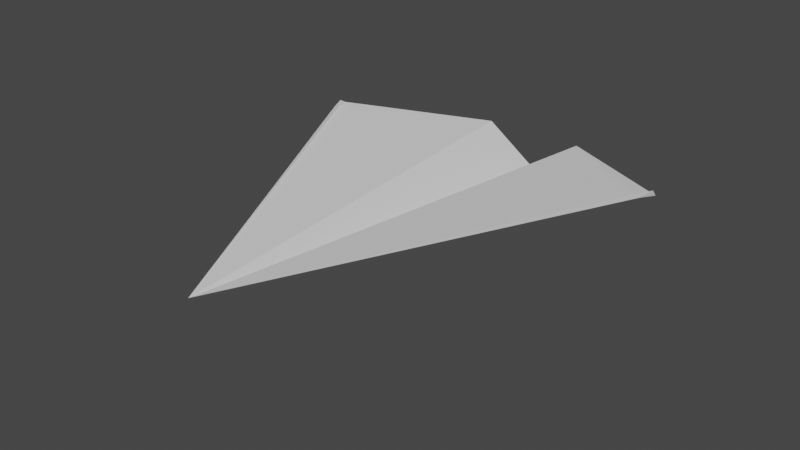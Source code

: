 # Source: plane.blend  (saved by Blender 2.92.15; exported with 4.5.12 LTS)
import bpy
from mathutils import Matrix  # noqa: F401  (used for matrix-valued properties, if any)

bpy.ops.wm.read_factory_settings(use_empty=True)
scene = bpy.context.scene
scene.name = 'Scene'

# ---- collections
col_collection = bpy.data.collections.new('Collection'); scene.collection.children.link(col_collection)

# ---- world
world_world = bpy.data.worlds.new('World'); scene.world = world_world
world_world.use_nodes = True; world_world.node_tree.nodes.clear()
_N = world_world.node_tree.nodes; _L = world_world.node_tree.links
n0 = _N.new('ShaderNodeOutputWorld'); n0.name = 'World Output'; n0.location = (300, 300)
n1 = _N.new('ShaderNodeBackground'); n1.name = 'Background'; n1.location = (10, 300)
n1.inputs[0].default_value = (0.05088, 0.05088, 0.05088, 1.0)
_L.new(n1.outputs[0], n0.inputs[0])
n0.is_active_output = True
world_world.color = (0.05088, 0.05088, 0.05088)
world_world.use_sun_shadow = False
world_world.sun_shadow_jitter_overblur = 0.0

# ---- meshes
me_plane = bpy.data.meshes.new('Plane')
me_plane.from_pydata([(-4.574, -4.574, 0.2469), (4.581, -4.574, 0.1118), (0.0, 4.574, 0.0), (0.0, 4.574, 0.0), (0.0, 4.574, 0.0), (1.297, -6.835, -0.3354), (0.0, 4.574, 0.0), (0.0, 4.574, 0.0), (-1.297, -6.835, -0.3354), (-4.36, -4.146, 0.2473), (4.384, -4.146, 0.1125), (0.0, -7.626, -2.027), (1.297, -6.835, -0.3354), (-1.297, -6.835, -0.3354), (0.0, 4.574, 0.0), (-4.572, -4.72, 0.07285), (-4.399, -4.271, 0.1288), (4.578, -4.753, 0.006894), (0.0, 4.574, 0.0), (4.414, -4.299, 0.01847)], [], [(19, 10, 3, 18), (13, 11, 4, 7), (11, 12, 6, 4), (16, 13, 7, 14), (15, 8, 13, 16), (17, 1, 10, 19), (0, 15, 16, 9), (9, 16, 14, 2), (5, 17, 19, 12), (12, 19, 18, 6)])
_uv = me_plane.uv_layers.new(name='UVMap')
_uv.uv.foreach_set('vector', [0.9854, 0.04681, 1.0, 0.04681, 1.0, 1.0, 0.7368, 1.0, 0.2435, 0.04681, 0.5, 0.04681, 0.5, 1.0, 0.1109, 1.0, 0.5, 0.04681, 0.7448, 0.04681, 0.6391, 1.0, 0.5, 1.0, 0.01135, 0.04681, 0.2435, 0.04681, 0.1109, 1.0, 0.02543, 1.0, 0.01166, 0.0, 0.25, 0.0, 0.2435, 0.04681, 0.01135, 0.04681, 0.9857, 0.0, 1.0, 0.0, 1.0, 0.04681, 0.9854, 0.04681, 0.0, 0.0, 0.01166, 0.0, 0.01135, 0.04681, 0.0, 0.04681, 0.0, 0.04681, 0.01135, 0.04681, 0.02543, 1.0, 0.0, 1.0, 0.75, 0.0, 0.9857, 0.0, 0.9854, 0.04681, 0.7448, 0.04681, 0.7448, 0.04681, 0.9854, 0.04681, 0.7368, 1.0, 0.6391, 1.0])
me_plane.materials.append(None)
me_plane.use_remesh_fix_poles = True
me_plane.use_remesh_preserve_attributes = False
me_plane.use_mirror_vertex_groups = False
me_plane.update()

# ---- objects
ob_plane = bpy.data.objects.new('Plane', me_plane)

# ---- transforms, parenting, visibility, modifiers, constraints
ob_plane.location = (0.0, 0.0, 0.0)
ob_plane.rotation_euler = (0.0, -0.0, 3.142)
ob_plane.scale = (2.69, 2.69, 2.69)
ob_plane.lineart.crease_threshold = 0.0

# ---- collection membership
col_collection.objects.link(ob_plane)

# ---- scene / render settings (as saved in the file)
scene.frame_start = 1; scene.frame_end = 250; scene.frame_set(1)
scene.render.engine = 'BLENDER_EEVEE_NEXT'
scene.cycles.use_denoising = False
scene.cycles.samples = 128
scene.cycles.sampling_pattern = 'TABULATED_SOBOL'
scene.cycles.use_adaptive_sampling = False
scene.cycles.use_light_tree = False
scene.view_settings.view_transform = 'Filmic'
bpy.context.view_layer.update()

# ---- added for rendering (the .blend has no active camera and no usable light): camera, sun
cam_auto = bpy.data.cameras.new('AutoCamera')
cam_auto.lens = 50.0
cam_auto.sensor_width = 36.0
cam_auto.clip_end = 1000.0
ob_auto_camera = bpy.data.objects.new('AutoCamera', cam_auto)
scene.collection.objects.link(ob_auto_camera)
ob_auto_camera.location = (38.3711, -41.9521, 28.3115)
ob_auto_camera.rotation_euler = (1.09748, -7.21219e-08, 0.694738)
scene.camera = ob_auto_camera
light_auto_sun = bpy.data.lights.new('AutoSun', 'SUN')
light_auto_sun.energy = 3.0
light_auto_sun.angle = 0.0523599
ob_auto_sun = bpy.data.objects.new('AutoSun', light_auto_sun)
scene.collection.objects.link(ob_auto_sun)
ob_auto_sun.rotation_euler = (0.872665, 0.174533, 0.523599)
bpy.context.view_layer.update()
